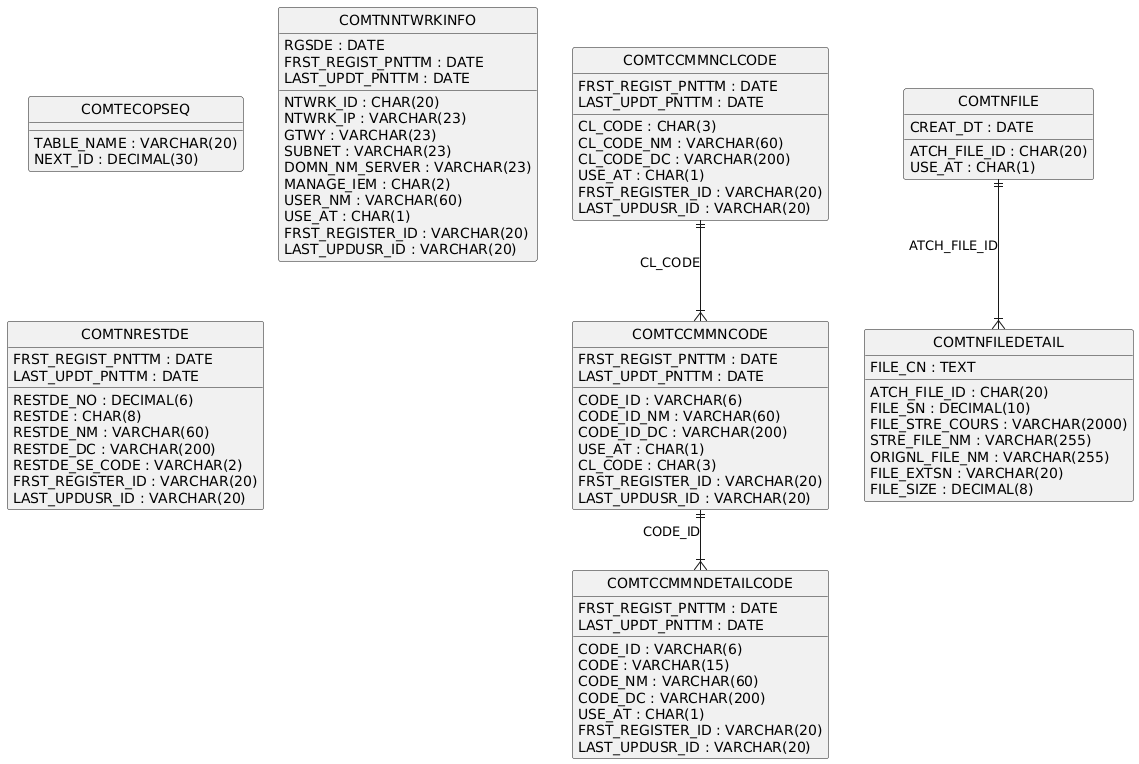

The diagram above was rendered by PlantUML. Its source (embedded in the PNG):
@startuml
hide circle
skinparam linetype ortho

entity "COMTECOPSEQ" as COMTECOPSEQ {
  TABLE_NAME : VARCHAR(20)
  NEXT_ID : DECIMAL(30)
}

entity "COMTNNTWRKINFO" as COMTNNTWRKINFO {
  NTWRK_ID : CHAR(20)
  NTWRK_IP : VARCHAR(23)
  GTWY : VARCHAR(23)
  SUBNET : VARCHAR(23)
  DOMN_NM_SERVER : VARCHAR(23)
  MANAGE_IEM : CHAR(2)
  USER_NM : VARCHAR(60)
  USE_AT : CHAR(1)
  RGSDE : DATE
  FRST_REGISTER_ID : VARCHAR(20)
  FRST_REGIST_PNTTM : DATE
  LAST_UPDUSR_ID : VARCHAR(20)
  LAST_UPDT_PNTTM : DATE
}

entity "COMTNRESTDE" as COMTNRESTDE {
  RESTDE_NO : DECIMAL(6)
  RESTDE : CHAR(8)
  RESTDE_NM : VARCHAR(60)
  RESTDE_DC : VARCHAR(200)
  RESTDE_SE_CODE : VARCHAR(2)
  FRST_REGIST_PNTTM : DATE
  FRST_REGISTER_ID : VARCHAR(20)
  LAST_UPDT_PNTTM : DATE
  LAST_UPDUSR_ID : VARCHAR(20)
}

entity "COMTCCMMNCLCODE" as COMTCCMMNCLCODE {
  CL_CODE : CHAR(3)
  CL_CODE_NM : VARCHAR(60)
  CL_CODE_DC : VARCHAR(200)
  USE_AT : CHAR(1)
  FRST_REGIST_PNTTM : DATE
  FRST_REGISTER_ID : VARCHAR(20)
  LAST_UPDT_PNTTM : DATE
  LAST_UPDUSR_ID : VARCHAR(20)
}

entity "COMTCCMMNCODE" as COMTCCMMNCODE {
  CODE_ID : VARCHAR(6)
  CODE_ID_NM : VARCHAR(60)
  CODE_ID_DC : VARCHAR(200)
  USE_AT : CHAR(1)
  CL_CODE : CHAR(3)
  FRST_REGIST_PNTTM : DATE
  FRST_REGISTER_ID : VARCHAR(20)
  LAST_UPDT_PNTTM : DATE
  LAST_UPDUSR_ID : VARCHAR(20)
}

entity "COMTCCMMNDETAILCODE" as COMTCCMMNDETAILCODE {
  CODE_ID : VARCHAR(6)
  CODE : VARCHAR(15)
  CODE_NM : VARCHAR(60)
  CODE_DC : VARCHAR(200)
  USE_AT : CHAR(1)
  FRST_REGIST_PNTTM : DATE
  FRST_REGISTER_ID : VARCHAR(20)
  LAST_UPDT_PNTTM : DATE
  LAST_UPDUSR_ID : VARCHAR(20)
}

entity "COMTNFILE" as COMTNFILE {
  ATCH_FILE_ID : CHAR(20)
  CREAT_DT : DATE
  USE_AT : CHAR(1)
}

entity "COMTNFILEDETAIL" as COMTNFILEDETAIL {
  ATCH_FILE_ID : CHAR(20)
  FILE_SN : DECIMAL(10)
  FILE_STRE_COURS : VARCHAR(2000)
  STRE_FILE_NM : VARCHAR(255)
  ORIGNL_FILE_NM : VARCHAR(255)
  FILE_EXTSN : VARCHAR(20)
  FILE_CN : TEXT
  FILE_SIZE : DECIMAL(8)
}

COMTCCMMNCLCODE ||--|{ COMTCCMMNCODE : "CL_CODE"
COMTCCMMNCODE ||--|{ COMTCCMMNDETAILCODE : "CODE_ID"
COMTNFILE ||--|{ COMTNFILEDETAIL : "ATCH_FILE_ID"
@enduml